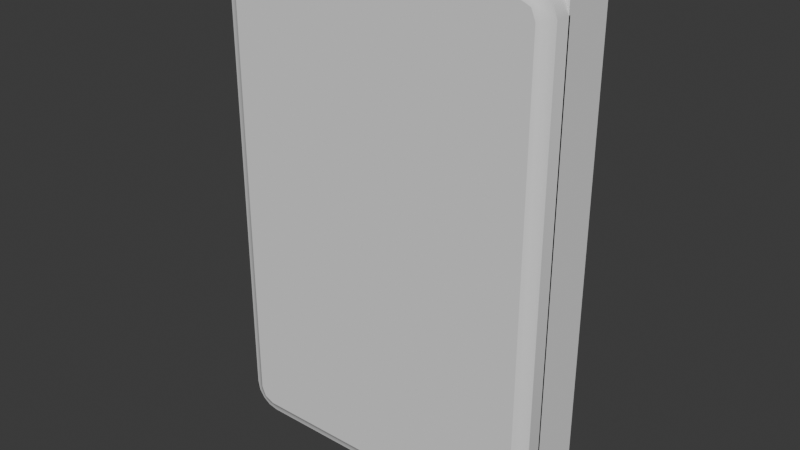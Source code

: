 # Source: Door-small.blend  (saved by Blender 5.0.118; exported with 4.5.12 LTS)
import bpy
from mathutils import Matrix  # noqa: F401  (used for matrix-valued properties, if any)

bpy.ops.wm.read_factory_settings(use_empty=True)
scene = bpy.context.scene
scene.name = 'Scene'

# ---- node groups
ng_smooth_by_angle = bpy.data.node_groups.new('Smooth by Angle', 'GeometryNodeTree')
_s = ng_smooth_by_angle.interface.new_socket(name='Mesh', in_out='OUTPUT', socket_type='NodeSocketGeometry')
_s = ng_smooth_by_angle.interface.new_socket(name='Mesh', in_out='INPUT', socket_type='NodeSocketGeometry')
_s = ng_smooth_by_angle.interface.new_socket(name='Angle', in_out='INPUT', socket_type='NodeSocketFloat')
_s.subtype = 'ANGLE'
_s.default_value = 0.5236
_s.min_value = 0.0
_s.max_value = 3.142
_s.description = 'Maximum face angle for smooth edges'
_s = ng_smooth_by_angle.interface.new_socket(name='Ignore Sharpness', in_out='INPUT', socket_type='NodeSocketBool')
_s.force_non_field = True
ng_smooth_by_angle.is_modifier = True
_N = ng_smooth_by_angle.nodes; _L = ng_smooth_by_angle.links
n0 = _N.new('GeometryNodeSetShadeSmooth'); n0.name = 'Set Shade Smooth'; n0.location = (120, -80)
n0.domain = 'EDGE'
n1 = _N.new('GeometryNodeSetShadeSmooth'); n1.name = 'Set Shade Smooth.001'; n1.location = (300, -80)
n2 = _N.new('NodeGroupOutput'); n2.name = 'Group Output'; n2.location = (480, -80)
n3 = _N.new('GeometryNodeInputMeshEdgeAngle'); n3.name = 'Edge Angle'; n3.location = (-440, -240)
n4 = _N.new('NodeGroupInput'); n4.name = 'Group Input'; n4.location = (-80, -80)
n5 = _N.new('GeometryNodeInputEdgeSmooth'); n5.name = 'Is Edge Smooth'; n5.location = (-260, -120)
n6 = _N.new('GeometryNodeInputShadeSmooth'); n6.name = 'Is Shade Smooth'; n6.location = (-440, -397)
n7 = _N.new('FunctionNodeCompare'); n7.name = 'Compare'; n7.location = (-260, -260)
n7.operation = 'LESS_EQUAL'
n7.inputs[6].default_value = (0.0, 0.0, 0.0, 0.0)
n7.inputs[7].default_value = (0.0, 0.0, 0.0, 0.0)
n8 = _N.new('FunctionNodeBooleanMath'); n8.name = 'Boolean Math.001'; n8.location = (-80, -260)
n9 = _N.new('NodeGroupInput'); n9.name = 'Group Input.001'; n9.location = (-440, -329)
n10 = _N.new('NodeGroupInput'); n10.name = 'Group Input.002'; n10.location = (-259, -189)
n11 = _N.new('FunctionNodeBooleanMath'); n11.name = 'Boolean Math'; n11.location = (-80, -149)
n11.operation = 'OR'
n12 = _N.new('FunctionNodeBooleanMath'); n12.name = 'Boolean Math.002'; n12.location = (-260, -380)
n12.operation = 'OR'
n13 = _N.new('NodeGroupInput'); n13.name = 'Group Input.003'; n13.location = (-440, -460)
_L.new(n3.outputs[0], n7.inputs[0])
_L.new(n1.outputs[0], n2.inputs[0])
_L.new(n9.outputs[1], n7.inputs[1])
_L.new(n7.outputs[0], n8.inputs[0])
_L.new(n4.outputs[0], n0.inputs[0])
_L.new(n0.outputs[0], n1.inputs[0])
_L.new(n8.outputs[0], n0.inputs[2])
_L.new(n10.outputs[2], n11.inputs[1])
_L.new(n5.outputs[0], n11.inputs[0])
_L.new(n11.outputs[0], n0.inputs[1])
_L.new(n13.outputs[2], n12.inputs[1])
_L.new(n6.outputs[0], n12.inputs[0])
_L.new(n12.outputs[0], n8.inputs[1])
n2.is_active_output = True

# ---- world
world_world = bpy.data.worlds.new('World'); scene.world = world_world
world_world.use_nodes = True; world_world.node_tree.nodes.clear()
_N = world_world.node_tree.nodes; _L = world_world.node_tree.links
n0 = _N.new('ShaderNodeOutputWorld'); n0.name = 'World Output'; n0.location = (200, 100)
n1 = _N.new('ShaderNodeBackground'); n1.name = 'Background'; n1.location = (-200, 100)
n1.inputs[0].default_value = (0.05088, 0.05088, 0.05088, 1.0)
_L.new(n1.outputs[0], n0.inputs[0])
n0.is_active_output = True
world_world.color = (0.05088, 0.05088, 0.05088)
world_world.sun_shadow_jitter_overblur = 0.0

# ---- meshes
me_door_frame = bpy.data.meshes.new('Door Frame')
me_door_frame.from_pydata([(-1.0, -0.16, 0.0), (-1.0, -0.16, 3.0), (-1.0, 0.16, 3.0), (-1.0, 0.16, 0.0), (1.0, 0.16, 0.0), (1.0, 0.16, 3.0), (1.0, -0.16, 3.0), (1.0, -0.16, 0.0), (-0.7, -0.16, 0.1), (-0.9, -0.16, 0.3), (-1.0, -0.16, 3.535e-05), (-0.8, -0.16, 0.1268), (-0.8732, -0.16, 0.2), (-0.9, -0.16, 2.7), (-0.7, -0.16, 2.9), (-1.0, -0.16, 3.0), (-0.8732, -0.16, 2.8), (-0.8, -0.16, 2.873), (-0.9, 0.16, 0.3), (-0.7, 0.16, 0.1), (-1.0, 0.16, 3.535e-05), (-0.8732, 0.16, 0.2), (-0.8, 0.16, 0.1268), (-0.7, 0.16, 2.9), (-0.9, 0.16, 2.7), (-1.0, 0.16, 3.0), (-0.8, 0.16, 2.873), (-0.8732, 0.16, 2.8), (0.9, -0.16, 0.3), (0.7, -0.16, 0.1), (1.0, -0.16, 3.535e-05), (0.8732, -0.16, 0.2), (0.8, -0.16, 0.1268), (0.7, -0.16, 2.9), (0.9, -0.16, 2.7), (1.0, -0.16, 3.0), (0.8, -0.16, 2.873), (0.8732, -0.16, 2.8), (0.7, 0.16, 0.1), (0.9, 0.16, 0.3), (1.0, 0.16, 3.535e-05), (0.8, 0.16, 0.1268), (0.8732, 0.16, 0.2), (0.9, 0.16, 2.7), (0.7, 0.16, 2.9), (1.0, 0.16, 3.0), (0.8732, 0.16, 2.8), (0.8, 0.16, 2.873)], [], [(0, 1, 2, 3), (4, 5, 6, 7), (3, 4, 7, 0), (5, 2, 1, 6), (8, 11, 10), (11, 12, 10), (12, 9, 10), (13, 16, 15), (16, 17, 15), (17, 14, 15), (18, 21, 20), (21, 22, 20), (22, 19, 20), (23, 26, 25), (26, 27, 25), (27, 24, 25), (28, 31, 30), (31, 32, 30), (32, 29, 30), (33, 36, 35), (36, 37, 35), (37, 34, 35), (38, 41, 40), (41, 42, 40), (42, 39, 40), (43, 46, 45), (46, 47, 45), (47, 44, 45), (13, 24, 27, 16), (16, 27, 26, 17), (17, 26, 23, 14), (43, 34, 37, 46), (46, 37, 36, 47), (47, 36, 33, 44), (38, 29, 32, 41), (41, 32, 31, 42), (42, 31, 28, 39), (18, 9, 12, 21), (21, 12, 11, 22), (22, 11, 8, 19), (18, 24, 13, 9), (10, 9, 13, 15, 1, 0), (38, 19, 8, 29), (30, 29, 8, 10, 0, 7), (15, 14, 33, 35, 6, 1), (23, 44, 33, 14), (20, 19, 38, 40, 4, 3), (25, 24, 18, 20, 3, 2), (45, 44, 23, 25, 2, 5), (35, 34, 28, 30, 7, 6), (43, 39, 28, 34), (40, 39, 43, 45, 5, 4)])
me_door_frame.polygons.foreach_set('use_smooth', [True] * 52)
_uv = me_door_frame.uv_layers.new(name='UVMap')
_uv.uv.foreach_set('vector', [0.375, 0.0, 0.625, 0.0, 0.625, 0.25, 0.375, 0.25, 0.375, 0.5, 0.625, 0.5, 0.625, 0.75, 0.375, 0.75, 0.125, 0.5, 0.375, 0.5, 0.375, 0.75, 0.125, 0.75, 0.625, 0.5, 0.875, 0.5, 0.875, 0.75, 0.625, 0.75, 0.3833, 0.9625, 0.3833, 0.975, 0.375, 1.0, 0.3833, 0.975, 0.3833, 0.9842, 0.375, 1.0, 0.3833, 0.9842, 0.3833, 0.9875, 0.375, 1.0, 0.6, 0.9875, 0.6083, 0.9875, 0.625, 1.0, 0.6083, 0.9875, 0.6144, 0.9875, 0.625, 1.0, 0.6144, 0.9875, 0.6167, 0.9875, 0.625, 1.0, 0.4, 0.2625, 0.3917, 0.2625, 0.375, 0.25, 0.3917, 0.2625, 0.3856, 0.2625, 0.375, 0.25, 0.3856, 0.2625, 0.3833, 0.2625, 0.375, 0.25, 0.6167, 0.2875, 0.6167, 0.275, 0.625, 0.25, 0.6167, 0.275, 0.6167, 0.2658, 0.625, 0.25, 0.6167, 0.2658, 0.6167, 0.2625, 0.625, 0.25, 0.4, 0.7625, 0.3917, 0.7625, 0.375, 0.75, 0.3917, 0.7625, 0.3856, 0.7625, 0.375, 0.75, 0.3856, 0.7625, 0.3833, 0.7625, 0.375, 0.75, 0.6167, 0.7875, 0.6167, 0.775, 0.625, 0.75, 0.6167, 0.775, 0.6167, 0.7658, 0.625, 0.75, 0.6167, 0.7658, 0.6167, 0.7625, 0.625, 0.75, 0.3833, 0.4625, 0.3833, 0.475, 0.375, 0.5, 0.3833, 0.475, 0.3833, 0.4842, 0.375, 0.5, 0.3833, 0.4842, 0.3833, 0.4875, 0.375, 0.5, 0.6, 0.4875, 0.6083, 0.4875, 0.625, 0.5, 0.6083, 0.4875, 0.6144, 0.4875, 0.625, 0.5, 0.6144, 0.4875, 0.6167, 0.4875, 0.625, 0.5, 0.6, 0.9875, 0.6, 0.2625, 0.6083, 0.2625, 0.6083, 0.9875, 0.6083, 0.9875, 0.6083, 0.2625, 0.6167, 0.275, 0.6167, 0.975, 0.6167, 0.975, 0.6167, 0.275, 0.6167, 0.2875, 0.6167, 0.9625, 0.6, 0.4875, 0.6, 0.7625, 0.6083, 0.7625, 0.6083, 0.4875, 0.6083, 0.4875, 0.6083, 0.7625, 0.6167, 0.775, 0.6167, 0.475, 0.6167, 0.475, 0.6167, 0.775, 0.6167, 0.7875, 0.6167, 0.4625, 0.3833, 0.4625, 0.3833, 0.7875, 0.3833, 0.775, 0.3833, 0.475, 0.3833, 0.475, 0.3833, 0.775, 0.3917, 0.7625, 0.3917, 0.4875, 0.3917, 0.4875, 0.3917, 0.7625, 0.4, 0.7625, 0.4, 0.4875, 0.4, 0.2625, 0.4, 0.9875, 0.3917, 0.9875, 0.3917, 0.2625, 0.3917, 0.2625, 0.3917, 0.9875, 0.3833, 0.975, 0.3833, 0.275, 0.3833, 0.275, 0.3833, 0.975, 0.3833, 0.9625, 0.3833, 0.2875, 0.4, 0.2625, 0.6, 0.2625, 0.6, 0.9875, 0.4, 0.9875, 0.375, 1.0, 0.4, 0.9875, 0.6, 0.9875, 0.625, 1.0, 0.625, 1.0, 0.375, 1.0, 0.3833, 0.4625, 0.3833, 0.2875, 0.3833, 0.9625, 0.3833, 0.7875, 0.375, 0.75, 0.3833, 0.7875, 0.3833, 0.9625, 0.375, 1.0, 0.375, 1.0, 0.375, 0.75, 0.625, 1.0, 0.6167, 0.9625, 0.6167, 0.7875, 0.625, 0.75, 0.625, 0.75, 0.625, 1.0, 0.6167, 0.2875, 0.6167, 0.4625, 0.6167, 0.7875, 0.6167, 0.9625, 0.375, 0.25, 0.3833, 0.2875, 0.3833, 0.4625, 0.375, 0.5, 0.375, 0.5, 0.375, 0.25, 0.625, 0.25, 0.6, 0.2625, 0.4, 0.2625, 0.375, 0.25, 0.375, 0.25, 0.625, 0.25, 0.625, 0.5, 0.6167, 0.4625, 0.6167, 0.2875, 0.625, 0.25, 0.625, 0.25, 0.625, 0.5, 0.625, 0.75, 0.6, 0.7625, 0.4, 0.7625, 0.375, 0.75, 0.375, 0.75, 0.625, 0.75, 0.6, 0.4875, 0.4, 0.4875, 0.4, 0.7625, 0.6, 0.7625, 0.375, 0.5, 0.4, 0.4875, 0.6, 0.4875, 0.625, 0.5, 0.625, 0.5, 0.375, 0.5])
me_door_frame.update()
me_door = bpy.data.meshes.new('Door')
me_door.from_pydata([(-0.6826, -0.1, 0.16), (-0.84, -0.1, 0.3174), (-0.7617, -0.1, 0.1839), (-0.8897, -0.15, 0.1103), (-0.8161, -0.1, 0.2383), (-0.84, -0.1, 2.683), (-0.6826, -0.1, 2.84), (-0.8161, -0.1, 2.762), (-0.8897, -0.15, 2.89), (-0.7617, -0.1, 2.816), (0.84, -0.1, 0.3174), (0.6826, -0.1, 0.16), (0.8161, -0.1, 0.2383), (0.8897, -0.15, 0.1103), (0.7617, -0.1, 0.1839), (0.6826, -0.1, 2.84), (0.84, -0.1, 2.683), (0.7617, -0.1, 2.816), (0.8161, -0.1, 2.762), (-0.7882, -0.15, 0.1397), (-0.69, -0.15, 0.11), (-0.89, -0.15, 0.31), (-0.8603, -0.15, 0.2118), (-0.8603, -0.15, 2.788), (-0.89, -0.15, 2.69), (-0.69, -0.15, 2.89), (-0.7882, -0.15, 2.86), (0.8603, -0.15, 0.2118), (0.89, -0.15, 0.31), (0.69, -0.15, 0.11), (0.7882, -0.15, 0.1397), (0.7882, -0.15, 2.86), (0.69, -0.15, 2.89), (0.89, -0.15, 2.69), (0.8603, -0.15, 2.788), (-0.92, -0.2905, 0.1659), (-0.8341, -0.2905, 0.08), (-0.8948, -0.2905, 0.1052), (-0.8341, -0.2905, 2.92), (-0.92, -0.2905, 2.834), (-0.8948, -0.2905, 2.895), (0.8341, -0.2905, 0.08), (0.92, -0.2905, 0.1659), (0.8948, -0.2905, 0.1052), (0.92, -0.2905, 2.834), (0.8341, -0.2905, 2.92), (0.8948, -0.2905, 2.895), (0.85, -0.15, 3.0), (1.0, -0.15, 2.85), (0.8897, -0.15, 2.89), (0.956, -0.15, 2.956), (-0.85, -0.15, 1.764e-05), (-1.0, -0.15, 0.15), (-0.956, -0.15, 0.04395), (-1.0, -0.15, 2.85), (-0.85, -0.15, 3.0), (-0.956, -0.15, 2.956), (1.0, -0.15, 0.15), (0.85, -0.15, 1.764e-05), (0.956, -0.15, 0.04395), (0.85, -0.25, 3.0), (0.9561, -0.25, 2.956), (1.0, -0.25, 2.85), (-0.85, -0.25, 0.0), (-0.9561, -0.25, 0.04393), (-1.0, -0.25, 0.15), (-0.9561, -0.25, 2.956), (-0.85, -0.25, 3.0), (-1.0, -0.25, 2.85), (0.9561, -0.25, 0.04393), (0.85, -0.25, 0.0), (1.0, -0.25, 0.15), (0.842, -0.26, 2.96), (0.9255, -0.26, 2.925), (0.96, -0.26, 2.842), (-0.842, -0.26, 0.04), (-0.9255, -0.26, 0.07455), (-0.96, -0.26, 0.158), (-0.9255, -0.26, 2.925), (-0.842, -0.26, 2.96), (-0.96, -0.26, 2.842), (0.9255, -0.26, 0.07455), (0.842, -0.26, 0.04), (0.96, -0.26, 0.158), (0.8381, -0.28, 2.94), (-0.8381, -0.28, 0.06), (-0.9101, -0.28, 2.91), (-0.94, -0.28, 2.838), (0.9101, -0.28, 0.08986), (0.94, -0.28, 0.1619), (0.9101, -0.28, 2.91), (0.94, -0.28, 2.838), (-0.9101, -0.28, 0.08986), (-0.94, -0.28, 0.1619), (-0.8381, -0.28, 2.94), (0.8381, -0.28, 0.06), (0.9049, -0.1457, 2.982), (0.9825, -0.1457, 2.905), (-0.9049, -0.1457, 0.01752), (-0.9825, -0.1457, 0.09514), (-0.9825, -0.1457, 2.905), (-0.9049, -0.1457, 2.982), (0.9825, -0.1457, 0.09514), (0.9049, -0.1457, 0.01752), (0.9052, -0.2541, 2.983), (0.9832, -0.2541, 2.905), (-0.9052, -0.2541, 0.01676), (-0.9832, -0.2541, 0.09481), (-0.9052, -0.2541, 2.983), (-0.9832, -0.2541, 2.905), (0.9052, -0.2541, 0.01676), (0.9832, -0.2541, 0.09481), (0.8646, -0.2905, 2.908), (0.9077, -0.2905, 2.865), (-0.8646, -0.2905, 0.0923), (-0.9077, -0.2905, 0.1354), (-0.8646, -0.2905, 2.908), (-0.9077, -0.2905, 2.865), (0.8646, -0.2905, 0.0923), (0.9077, -0.2905, 0.1354), (0.9438, -0.2626, 0.1158), (0.8842, -0.2626, 0.0562), (-0.9438, -0.2626, 2.884), (-0.8842, -0.2626, 2.944), (-0.9438, -0.2626, 0.1158), (-0.8842, -0.2626, 0.0562), (0.9438, -0.2626, 2.884), (0.8842, -0.2626, 2.944), (0.8748, -0.2827, 2.927), (0.9268, -0.2827, 2.875), (-0.8748, -0.2827, 0.0732), (-0.9268, -0.2827, 0.1252), (-0.8748, -0.2827, 2.927), (-0.9268, -0.2827, 2.875), (0.8748, -0.2827, 0.0732), (0.9268, -0.2827, 0.1252)], [], [(20, 3, 19), (21, 22, 3), (22, 19, 3), (24, 8, 23), (25, 26, 8), (26, 23, 8), (28, 13, 27), (29, 30, 13), (30, 27, 13), (32, 49, 31), (33, 34, 49), (34, 31, 49), (2, 4, 1, 5, 7, 9, 6, 15, 17, 18, 16, 10, 12, 14, 11, 0), (2, 0, 20, 19), (1, 4, 22, 21), (4, 2, 19, 22), (7, 5, 24, 23), (6, 9, 26, 25), (9, 7, 23, 26), (12, 10, 28, 27), (11, 14, 30, 29), (14, 12, 27, 30), (17, 15, 32, 31), (16, 18, 34, 33), (18, 17, 31, 34), (5, 1, 21, 24), (0, 11, 29, 20), (15, 6, 25, 32), (10, 16, 33, 28), (47, 96, 50, 49), (50, 97, 48, 49), (51, 98, 53, 3), (53, 99, 52, 3), (54, 100, 56, 8), (56, 101, 55, 8), (57, 102, 59, 13), (59, 103, 58, 13), (96, 104, 61, 50), (97, 105, 62, 48), (98, 106, 64, 53), (99, 107, 65, 52), (108, 101, 56, 66), (109, 100, 54, 68), (110, 103, 59, 69), (111, 102, 57, 71), (41, 118, 43, 119, 42, 44, 113, 46, 112, 45, 38, 116, 40, 117, 39, 35, 115, 37, 114, 36), (51, 58, 70, 63), (65, 68, 54, 52), (47, 55, 67, 60), (57, 48, 62, 71), (57, 13, 28, 33, 49, 48), (47, 49, 32, 25, 8, 55), (51, 3, 20, 29, 13, 58), (54, 8, 24, 21, 3, 52), (127, 73, 61, 104), (126, 74, 62, 105), (125, 76, 64, 106), (124, 77, 65, 107), (123, 79, 67, 108), (122, 78, 66, 109), (121, 82, 70, 110), (120, 81, 69, 111), (82, 75, 63, 70), (74, 83, 71, 62), (79, 72, 60, 67), (77, 80, 68, 65), (93, 87, 80, 77), (94, 84, 72, 79), (91, 89, 83, 74), (95, 85, 75, 82), (135, 88, 81, 120), (134, 95, 82, 121), (133, 86, 78, 122), (132, 94, 79, 123), (131, 93, 77, 124), (130, 92, 76, 125), (129, 91, 74, 126), (128, 90, 73, 127), (112, 46, 90, 128), (113, 44, 91, 129), (114, 37, 92, 130), (115, 35, 93, 131), (116, 38, 94, 132), (117, 40, 86, 133), (118, 41, 95, 134), (119, 43, 88, 135), (41, 36, 85, 95), (44, 42, 89, 91), (38, 45, 84, 94), (35, 39, 87, 93), (42, 119, 135, 89), (43, 118, 134, 88), (39, 117, 133, 87), (40, 116, 132, 86), (37, 115, 131, 92), (36, 114, 130, 85), (46, 113, 129, 90), (45, 112, 128, 84), (84, 128, 127, 72), (90, 129, 126, 73), (85, 130, 125, 75), (92, 131, 124, 76), (86, 132, 123, 78), (87, 133, 122, 80), (88, 134, 121, 81), (89, 135, 120, 83), (83, 120, 111, 71), (81, 121, 110, 69), (80, 122, 109, 68), (78, 123, 108, 66), (76, 124, 107, 64), (75, 125, 106, 63), (73, 126, 105, 61), (72, 127, 104, 60), (69, 59, 102, 111), (70, 58, 103, 110), (66, 56, 100, 109), (67, 55, 101, 108), (53, 64, 107, 99), (51, 63, 106, 98), (50, 61, 105, 97), (47, 60, 104, 96)])
me_door.polygons.foreach_set('use_smooth', [True] * 122)
_k = set([(0, 2), (0, 11), (1, 4), (1, 5), (2, 4), (5, 7), (6, 9), (6, 15), (7, 9), (10, 12), (10, 16), (11, 14), (12, 14), (15, 17), (16, 18), (17, 18), (19, 20), (19, 22), (20, 29), (21, 22), (21, 24), (23, 24), (23, 26), (25, 26), (25, 32), (27, 28), (27, 30), (28, 33), (29, 30), (31, 32), (31, 34), (33, 34), (35, 39), (35, 115), (36, 41), (36, 114), (37, 114), (37, 115), (38, 45), (38, 116), (39, 117), (40, 116), (40, 117), (41, 118), (42, 44), (42, 119), (43, 118), (43, 119), (44, 113), (45, 112), (46, 112), (46, 113)])
me_door.attributes.new('sharp_edge', 'BOOLEAN', 'EDGE').data.foreach_set('value', [ (min(e.vertices), max(e.vertices)) in _k for e in me_door.edges])
_uv = me_door.uv_layers.new(name='UVMap')
_uv.uv.foreach_set('vector', [0.3842, 0.2887, 0.3844, 0.2692, 0.3866, 0.2765, 0.4008, 0.2637, 0.3927, 0.2675, 0.3913, 0.2617, 0.3927, 0.2675, 0.3866, 0.2765, 0.3878, 0.2641, 0.5992, 0.2638, 0.6122, 0.2641, 0.6073, 0.2675, 0.6158, 0.2888, 0.6134, 0.2765, 0.6172, 0.2745, 0.6134, 0.2765, 0.6073, 0.2675, 0.6156, 0.2692, 0.4008, 0.4862, 0.3878, 0.4859, 0.3927, 0.4825, 0.3842, 0.4613, 0.3866, 0.4735, 0.3828, 0.4755, 0.3866, 0.4735, 0.3927, 0.4825, 0.3844, 0.4808, 0.6158, 0.4613, 0.6156, 0.4808, 0.6134, 0.4735, 0.5992, 0.4863, 0.6073, 0.4825, 0.6087, 0.4883, 0.6073, 0.4825, 0.6134, 0.4735, 0.6122, 0.4859, 0.3903, 0.2798, 0.3949, 0.273, 0.4014, 0.27, 0.5986, 0.27, 0.6051, 0.273, 0.6097, 0.2798, 0.6117, 0.2897, 0.6117, 0.4603, 0.6097, 0.4702, 0.6051, 0.477, 0.5986, 0.48, 0.4014, 0.48, 0.3949, 0.477, 0.3903, 0.4702, 0.3883, 0.4603, 0.3883, 0.2897, 0.3903, 0.2798, 0.3883, 0.2897, 0.3842, 0.2887, 0.3866, 0.2765, 0.4014, 0.27, 0.3949, 0.273, 0.3927, 0.2675, 0.4008, 0.2637, 0.3949, 0.273, 0.3903, 0.2798, 0.3866, 0.2765, 0.3927, 0.2675, 0.6051, 0.273, 0.5986, 0.27, 0.5992, 0.2638, 0.6073, 0.2675, 0.6117, 0.2897, 0.6097, 0.2798, 0.6134, 0.2765, 0.6158, 0.2888, 0.6097, 0.2798, 0.6051, 0.273, 0.6073, 0.2675, 0.6134, 0.2765, 0.3949, 0.477, 0.4014, 0.48, 0.4008, 0.4862, 0.3927, 0.4825, 0.3883, 0.4603, 0.3903, 0.4702, 0.3866, 0.4735, 0.3842, 0.4613, 0.3903, 0.4702, 0.3949, 0.477, 0.3927, 0.4825, 0.3866, 0.4735, 0.6097, 0.4702, 0.6117, 0.4603, 0.6158, 0.4613, 0.6134, 0.4735, 0.5986, 0.48, 0.6051, 0.477, 0.6073, 0.4825, 0.5992, 0.4863, 0.6051, 0.477, 0.6097, 0.4702, 0.6134, 0.4735, 0.6073, 0.4825, 0.5986, 0.27, 0.4014, 0.27, 0.4008, 0.2637, 0.5992, 0.2638, 0.3883, 0.2897, 0.3883, 0.4603, 0.3842, 0.4613, 0.3842, 0.2887, 0.6117, 0.4603, 0.6117, 0.2897, 0.6158, 0.2888, 0.6158, 0.4613, 0.4014, 0.48, 0.5986, 0.48, 0.5992, 0.4863, 0.4008, 0.4862, 0.6332, 0.4942, 0.6278, 0.4958, 0.6224, 0.4974, 0.6183, 0.4883, 0.6224, 0.4974, 0.6174, 0.4987, 0.6125, 0.5, 0.6186, 0.4938, 0.375, 0.2688, 0.3765, 0.2641, 0.378, 0.2594, 0.3819, 0.2672, 0.378, 0.2594, 0.3791, 0.2627, 0.3801, 0.266, 0.3822, 0.2727, 0.6125, 0.25, 0.6156, 0.2523, 0.6187, 0.2545, 0.6135, 0.2604, 0.6187, 0.2545, 0.6165, 0.2561, 0.6143, 0.2577, 0.6099, 0.2609, 0.3851, 0.4983, 0.3809, 0.4972, 0.3767, 0.496, 0.3828, 0.49, 0.3767, 0.496, 0.3759, 0.4886, 0.375, 0.4813, 0.3791, 0.4904, 0.6291, 0.4971, 0.6306, 0.754, 0.6238, 0.7518, 0.625, 0.5, 0.6187, 0.5, 0.6181, 0.7509, 0.6125, 0.75, 0.6125, 0.5, 0.1344, 0.5, 0.1344, 0.75, 0.125, 0.75, 0.125, 0.5, 0.3813, 0.25, 0.3812, 1.939e-05, 0.3875, 0.0, 0.3875, 0.25, 0.8656, 0.75, 0.8656, 0.5, 0.875, 0.5, 0.875, 0.75, 0.6187, 1.938e-05, 0.6187, 0.25, 0.6125, 0.25, 0.6125, 0.0, 0.3694, 0.754, 0.3687, 0.4969, 0.375, 0.5, 0.3762, 0.7518, 0.3819, 0.7509, 0.3801, 0.4992, 0.3851, 0.4983, 0.3875, 0.75, 0.3737, 0.7625, 0.3765, 0.7603, 0.3793, 0.7581, 0.3829, 0.7577, 0.3865, 0.7574, 0.6135, 0.7574, 0.6171, 0.7577, 0.6207, 0.7581, 0.6235, 0.7603, 0.6263, 0.7625, 0.6185, 0.979, 0.6174, 0.9828, 0.6163, 0.9867, 0.6138, 0.9883, 0.6113, 0.9898, 0.3887, 0.9898, 0.3862, 0.9883, 0.3837, 0.9867, 0.3826, 0.9828, 0.3815, 0.979, 0.1438, 0.5, 0.3625, 0.4938, 0.3625, 0.7563, 0.1437, 0.75, 0.3875, 0.0, 0.6125, 0.0, 0.6125, 0.25, 0.3875, 0.25, 0.6332, 0.4942, 0.8562, 0.5, 0.8562, 0.75, 0.6375, 0.7563, 0.3851, 0.4983, 0.6125, 0.5, 0.6125, 0.75, 0.3875, 0.75, 0.3851, 0.4983, 0.3913, 0.4883, 0.4008, 0.4862, 0.5992, 0.4863, 0.6183, 0.4883, 0.6125, 0.5, 0.6332, 0.4942, 0.6172, 0.4755, 0.6158, 0.4613, 0.6158, 0.2888, 0.6135, 0.2604, 0.625, 0.2688, 0.375, 0.2688, 0.3828, 0.2745, 0.3842, 0.2887, 0.3842, 0.4613, 0.3828, 0.49, 0.3625, 0.4938, 0.6125, 0.25, 0.6087, 0.2617, 0.5992, 0.2638, 0.4008, 0.2637, 0.3819, 0.2672, 0.3875, 0.25, 0.6271, 0.7572, 0.6223, 0.7549, 0.6238, 0.7518, 0.6306, 0.754, 0.6176, 0.7543, 0.613, 0.7537, 0.6125, 0.75, 0.6181, 0.7509, 0.3797, 0.9854, 0.3812, 0.9906, 0.3787, 0.9945, 0.3768, 0.9879, 0.3846, 0.9928, 0.3881, 0.9949, 0.3875, 1.0, 0.3831, 0.9973, 0.6203, 0.9854, 0.6218, 0.9801, 0.625, 0.9812, 0.6232, 0.9879, 0.6154, 0.9928, 0.6188, 0.9906, 0.6213, 0.9945, 0.6169, 0.9973, 0.3729, 0.7572, 0.3681, 0.7594, 0.3625, 0.7563, 0.3694, 0.754, 0.3824, 0.7543, 0.3777, 0.7549, 0.3762, 0.7518, 0.3819, 0.7509, 0.3681, 0.7594, 0.3782, 0.9801, 0.375, 0.9812, 0.3625, 0.7563, 0.613, 0.7537, 0.387, 0.7537, 0.3875, 0.75, 0.6125, 0.75, 0.6218, 0.9801, 0.6319, 0.7594, 0.6375, 0.7563, 0.625, 0.9812, 0.3881, 0.9949, 0.6119, 0.9949, 0.6125, 1.0, 0.3875, 1.0, 0.3884, 0.9924, 0.6116, 0.9924, 0.6119, 0.9949, 0.3881, 0.9949, 0.6202, 0.9796, 0.6291, 0.7609, 0.6319, 0.7594, 0.6218, 0.9801, 0.6132, 0.7555, 0.3868, 0.7555, 0.387, 0.7537, 0.613, 0.7537, 0.3709, 0.7609, 0.3798, 0.9796, 0.3782, 0.9801, 0.3681, 0.7594, 0.3826, 0.756, 0.3785, 0.7565, 0.3777, 0.7549, 0.3824, 0.7543, 0.3747, 0.7587, 0.3709, 0.7609, 0.3681, 0.7594, 0.3729, 0.7572, 0.6146, 0.9905, 0.6176, 0.9887, 0.6188, 0.9906, 0.6154, 0.9928, 0.6189, 0.9841, 0.6202, 0.9796, 0.6218, 0.9801, 0.6203, 0.9854, 0.3854, 0.9905, 0.3884, 0.9924, 0.3881, 0.9949, 0.3846, 0.9928, 0.3811, 0.9841, 0.3824, 0.9887, 0.3812, 0.9906, 0.3797, 0.9854, 0.6174, 0.756, 0.6132, 0.7555, 0.613, 0.7537, 0.6176, 0.7543, 0.6253, 0.7587, 0.6215, 0.7565, 0.6223, 0.7549, 0.6271, 0.7572, 0.6235, 0.7603, 0.6207, 0.7581, 0.6215, 0.7565, 0.6253, 0.7587, 0.6171, 0.7577, 0.6135, 0.7574, 0.6132, 0.7555, 0.6174, 0.756, 0.3826, 0.9828, 0.3837, 0.9867, 0.3824, 0.9887, 0.3811, 0.9841, 0.3862, 0.9883, 0.3887, 0.9898, 0.3884, 0.9924, 0.3854, 0.9905, 0.6174, 0.9828, 0.6185, 0.979, 0.6202, 0.9796, 0.6189, 0.9841, 0.6138, 0.9883, 0.6163, 0.9867, 0.6176, 0.9887, 0.6146, 0.9905, 0.3765, 0.7603, 0.3737, 0.7625, 0.3709, 0.7609, 0.3747, 0.7587, 0.3829, 0.7577, 0.3793, 0.7581, 0.3785, 0.7565, 0.3826, 0.756, 0.3737, 0.7625, 0.3815, 0.979, 0.3798, 0.9796, 0.3709, 0.7609, 0.6135, 0.7574, 0.3865, 0.7574, 0.3868, 0.7555, 0.6132, 0.7555, 0.6185, 0.979, 0.6263, 0.7625, 0.6291, 0.7609, 0.6202, 0.9796, 0.3887, 0.9898, 0.6113, 0.9898, 0.6116, 0.9924, 0.3884, 0.9924, 0.3865, 0.7574, 0.3829, 0.7577, 0.3826, 0.756, 0.3868, 0.7555, 0.3793, 0.7581, 0.3765, 0.7603, 0.3747, 0.7587, 0.3785, 0.7565, 0.6113, 0.9898, 0.6138, 0.9883, 0.6146, 0.9905, 0.6116, 0.9924, 0.6163, 0.9867, 0.6174, 0.9828, 0.6189, 0.9841, 0.6176, 0.9887, 0.3837, 0.9867, 0.3862, 0.9883, 0.3854, 0.9905, 0.3824, 0.9887, 0.3815, 0.979, 0.3826, 0.9828, 0.3811, 0.9841, 0.3798, 0.9796, 0.6207, 0.7581, 0.6171, 0.7577, 0.6174, 0.756, 0.6215, 0.7565, 0.6263, 0.7625, 0.6235, 0.7603, 0.6253, 0.7587, 0.6291, 0.7609, 0.6291, 0.7609, 0.6253, 0.7587, 0.6271, 0.7572, 0.6319, 0.7594, 0.6215, 0.7565, 0.6174, 0.756, 0.6176, 0.7543, 0.6223, 0.7549, 0.3798, 0.9796, 0.3811, 0.9841, 0.3797, 0.9854, 0.3782, 0.9801, 0.3824, 0.9887, 0.3854, 0.9905, 0.3846, 0.9928, 0.3812, 0.9906, 0.6176, 0.9887, 0.6189, 0.9841, 0.6203, 0.9854, 0.6188, 0.9906, 0.6116, 0.9924, 0.6146, 0.9905, 0.6154, 0.9928, 0.6119, 0.9949, 0.3785, 0.7565, 0.3747, 0.7587, 0.3729, 0.7572, 0.3777, 0.7549, 0.3868, 0.7555, 0.3826, 0.756, 0.3824, 0.7543, 0.387, 0.7537, 0.387, 0.7537, 0.3824, 0.7543, 0.3819, 0.7509, 0.3875, 0.75, 0.3777, 0.7549, 0.3729, 0.7572, 0.3694, 0.754, 0.3762, 0.7518, 0.6119, 0.9949, 0.6154, 0.9928, 0.6169, 0.9973, 0.6125, 1.0, 0.6188, 0.9906, 0.6203, 0.9854, 0.6232, 0.9879, 0.6213, 0.9945, 0.3812, 0.9906, 0.3846, 0.9928, 0.3831, 0.9973, 0.3787, 0.9945, 0.3782, 0.9801, 0.3797, 0.9854, 0.3768, 0.9879, 0.375, 0.9812, 0.6223, 0.7549, 0.6176, 0.7543, 0.6181, 0.7509, 0.6238, 0.7518, 0.6319, 0.7594, 0.6271, 0.7572, 0.6306, 0.754, 0.6375, 0.7563, 0.3762, 0.7518, 0.375, 0.5, 0.3801, 0.4992, 0.3819, 0.7509, 0.3625, 0.7563, 0.3625, 0.4938, 0.3687, 0.4969, 0.3694, 0.754, 0.625, 3.875e-05, 0.625, 0.25, 0.6187, 0.25, 0.6187, 1.938e-05, 0.8562, 0.75, 0.8562, 0.5, 0.8656, 0.5, 0.8656, 0.75, 0.375, 0.25, 0.375, 3.877e-05, 0.3812, 1.939e-05, 0.3813, 0.25, 0.1438, 0.5, 0.1437, 0.75, 0.1344, 0.75, 0.1344, 0.5, 0.625, 0.5, 0.6238, 0.7518, 0.6181, 0.7509, 0.6187, 0.5, 0.6332, 0.4942, 0.6375, 0.7563, 0.6306, 0.754, 0.6291, 0.4971])
me_door.update()

# ---- objects
ob_door_frame = bpy.data.objects.new('Door Frame', me_door_frame)
ob_door = bpy.data.objects.new('Door', me_door)

# ---- transforms, parenting, visibility, modifiers, constraints
ob_door_frame.location = (0.0, 0.0, 0.0)
_m = ob_door_frame.modifiers.new('Smooth by Angle', 'NODES')
_m.node_group = ng_smooth_by_angle
_gi = [s.identifier for s in ng_smooth_by_angle.interface.items_tree if s.item_type == 'SOCKET' and s.in_out == 'INPUT']
_m[_gi[1]] = 0.7854  # 'Angle'
_m.use_pin_to_last = True
_m.show_group_selector = False
ob_door.location = (0.0, 0.0, 0.0)
_m = ob_door.modifiers.new('Smooth by Angle', 'NODES')
_m.node_group = ng_smooth_by_angle
_gi = [s.identifier for s in ng_smooth_by_angle.interface.items_tree if s.item_type == 'SOCKET' and s.in_out == 'INPUT']
_m[_gi[1]] = 0.7854  # 'Angle'
_m.use_pin_to_last = True
_m.show_group_selector = False

# ---- collection membership
scene.collection.objects.link(ob_door_frame)
scene.collection.objects.link(ob_door)

# ---- scene / render settings (as saved in the file)
scene.frame_start = 1; scene.frame_end = 250; scene.frame_set(1)
scene.render.engine = 'BLENDER_EEVEE_NEXT'
scene.render.bake_bias = 0.0
scene.render.bake_samples = 0
scene.cycles.sampling_pattern = 'TABULATED_SOBOL'
scene.eevee.use_volume_custom_range = False
bpy.context.view_layer.update()

# ---- added for rendering (the .blend has no active camera and no usable light): camera, sun
cam_auto = bpy.data.cameras.new('AutoCamera')
cam_auto.lens = 50.0
cam_auto.sensor_width = 36.0
cam_auto.clip_end = 1000.0
ob_auto_camera = bpy.data.objects.new('AutoCamera', cam_auto)
scene.collection.objects.link(ob_auto_camera)
ob_auto_camera.location = (3.36188, -4.0995, 4.18951)
ob_auto_camera.rotation_euler = (1.09748, -7.21219e-08, 0.694738)
scene.camera = ob_auto_camera
light_auto_sun = bpy.data.lights.new('AutoSun', 'SUN')
light_auto_sun.energy = 3.0
light_auto_sun.angle = 0.0523599
ob_auto_sun = bpy.data.objects.new('AutoSun', light_auto_sun)
scene.collection.objects.link(ob_auto_sun)
ob_auto_sun.rotation_euler = (0.872665, 0.174533, 0.523599)
bpy.context.view_layer.update()
